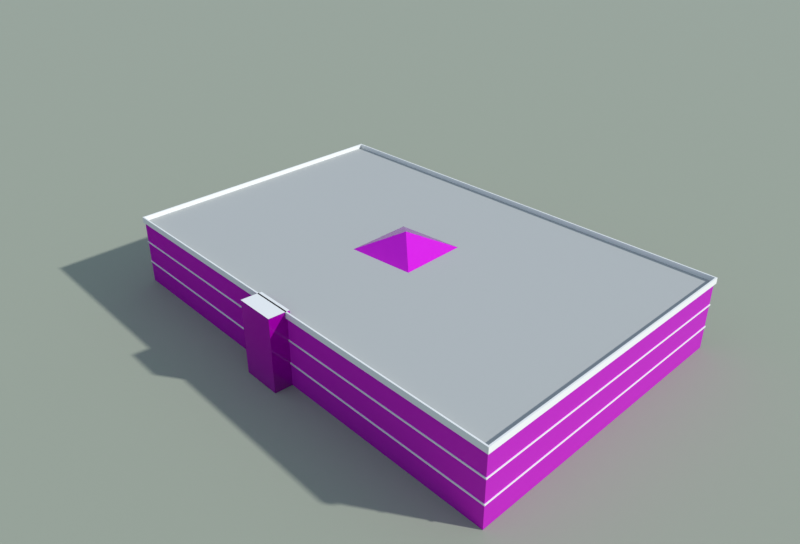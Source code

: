 # Source: zhongyuan_meishicheng.blend  (saved by Blender 5.1.30; exported with 4.5.12 LTS)
import bpy
from mathutils import Matrix  # noqa: F401  (used for matrix-valued properties, if any)

bpy.ops.wm.read_factory_settings(use_empty=True)
scene = bpy.context.scene
scene.name = 'Scene'

# ---- collections
col_x = bpy.data.collections.new('中苑美食城'); scene.collection.children.link(col_x)
col_preview = bpy.data.collections.new('_preview'); scene.collection.children.link(col_preview)

# ---- images (referenced by path relative to the original .blend; pixels are not part of the script)
import os
ASSET_DIR = os.environ.get("B2B_ASSET_DIR", "")  # directory of the original .blend (textures are referenced by path, not embedded)
HERE = os.path.dirname(os.path.abspath(__file__))  # packed textures are extracted next to this script under _unpacked/

def load_image(name, relpath, width, height, colorspace="sRGB"):
    """Load a texture the original file referenced (path relative to the .blend, or extracted next to this script)."""
    p = next((c for c in (os.path.join(HERE, relpath), os.path.join(ASSET_DIR, relpath)) if relpath and os.path.exists(c)), "")
    if p:
        img = bpy.data.images.load(p, check_existing=True)
        img.name = name
    else:  # same state as the original file: an image datablock whose file is absent (Cycles renders it pink)
        img = bpy.data.images.new(name, width, height)
        img.source = "FILE"
        img.filepath = "//" + (relpath or name)
    img.colorspace_settings.name = colorspace
    return img
img_red_brick_jpg = load_image('red_brick.jpg', 'textures/red_brick.jpg', 1024, 1024, 'sRGB')
img_red_brick_n_jpg = load_image('red_brick_n.jpg', 'textures/red_brick_n.jpg', 1024, 1024, 'Non-Color')
img_glass_blue_jpg = load_image('glass_blue.jpg', 'textures/glass_blue.jpg', 1024, 1024, 'sRGB')
img_glass_blue_n_jpg = load_image('glass_blue_n.jpg', 'textures/glass_blue_n.jpg', 1024, 1024, 'Non-Color')

# ---- materials (node trees are filled in below, after node groups)
mat_red_brick = bpy.data.materials.new('red_brick')
mat_red_brick.use_backface_culling = True
mat_red_brick.diffuse_color = (0.3278, 0.04374, 0.02519, 1.0)
mat_roof_flat = bpy.data.materials.new('roof_flat')
mat_roof_flat.use_backface_culling = True
mat_roof_flat.diffuse_color = (0.4851, 0.4969, 0.4735, 1.0)
mat_white = bpy.data.materials.new('white')
mat_white.use_backface_culling = True
mat_white.diffuse_color = (0.8879, 0.8879, 0.855, 1.0)
mat_glass_blue = bpy.data.materials.new('glass_blue')
mat_glass_blue.use_backface_culling = True
mat_glass_blue.diffuse_color = (0.1144, 0.2747, 0.5089, 1.0)
mat_ground = bpy.data.materials.new('ground')
mat_ground.use_backface_culling = True
mat_ground.diffuse_color = (0.3663, 0.3968, 0.305, 1.0)

# ---- material node trees
mat_red_brick.use_nodes = True; mat_red_brick.node_tree.nodes.clear()
_N = mat_red_brick.node_tree.nodes; _L = mat_red_brick.node_tree.links
n0 = _N.new('ShaderNodeBsdfPrincipled'); n0.name = 'Principled BSDF'; n0.location = (-200, 100)
n0.inputs[2].default_value = 0.85
n1 = _N.new('ShaderNodeOutputMaterial'); n1.name = 'Material Output'; n1.location = (200, 100)
n2 = _N.new('ShaderNodeTexImage'); n2.name = 'Image Texture'; n2.location = (-400, 200)
n2.image = img_red_brick_jpg
n3 = _N.new('ShaderNodeTexImage'); n3.name = 'Image Texture.001'; n3.location = (0, 0)
n3.image = img_red_brick_n_jpg
n4 = _N.new('ShaderNodeNormalMap'); n4.name = 'Normal Map'; n4.location = (0, 0)
_L.new(n0.outputs[0], n1.inputs[0])
_L.new(n2.outputs[0], n0.inputs[0])
_L.new(n3.outputs[0], n4.inputs[1])
_L.new(n4.outputs[0], n0.inputs[5])
n1.is_active_output = True
mat_roof_flat.use_nodes = True; mat_roof_flat.node_tree.nodes.clear()
_N = mat_roof_flat.node_tree.nodes; _L = mat_roof_flat.node_tree.links
n0 = _N.new('ShaderNodeBsdfPrincipled'); n0.name = 'Principled BSDF'; n0.location = (-200, 100)
n0.inputs[0].default_value = (0.4851, 0.4969, 0.4735, 1.0)
n0.inputs[2].default_value = 0.9
n1 = _N.new('ShaderNodeOutputMaterial'); n1.name = 'Material Output'; n1.location = (200, 100)
_L.new(n0.outputs[0], n1.inputs[0])
n1.is_active_output = True
mat_white.use_nodes = True; mat_white.node_tree.nodes.clear()
_N = mat_white.node_tree.nodes; _L = mat_white.node_tree.links
n0 = _N.new('ShaderNodeBsdfPrincipled'); n0.name = 'Principled BSDF'; n0.location = (-200, 100)
n0.inputs[0].default_value = (0.8879, 0.8879, 0.855, 1.0)
n0.inputs[2].default_value = 0.8
n1 = _N.new('ShaderNodeOutputMaterial'); n1.name = 'Material Output'; n1.location = (200, 100)
_L.new(n0.outputs[0], n1.inputs[0])
n1.is_active_output = True
mat_glass_blue.use_nodes = True; mat_glass_blue.node_tree.nodes.clear()
_N = mat_glass_blue.node_tree.nodes; _L = mat_glass_blue.node_tree.links
n0 = _N.new('ShaderNodeBsdfPrincipled'); n0.name = 'Principled BSDF'; n0.location = (-200, 100)
n0.inputs[1].default_value = 0.3
n0.inputs[2].default_value = 0.2
n1 = _N.new('ShaderNodeOutputMaterial'); n1.name = 'Material Output'; n1.location = (200, 100)
n2 = _N.new('ShaderNodeTexImage'); n2.name = 'Image Texture'; n2.location = (-400, 200)
n2.image = img_glass_blue_jpg
n3 = _N.new('ShaderNodeTexImage'); n3.name = 'Image Texture.001'; n3.location = (0, 0)
n3.image = img_glass_blue_n_jpg
n4 = _N.new('ShaderNodeNormalMap'); n4.name = 'Normal Map'; n4.location = (0, 0)
_L.new(n0.outputs[0], n1.inputs[0])
_L.new(n2.outputs[0], n0.inputs[0])
_L.new(n3.outputs[0], n4.inputs[1])
_L.new(n4.outputs[0], n0.inputs[5])
n1.is_active_output = True
mat_ground.use_nodes = True; mat_ground.node_tree.nodes.clear()
_N = mat_ground.node_tree.nodes; _L = mat_ground.node_tree.links
n0 = _N.new('ShaderNodeBsdfPrincipled'); n0.name = 'Principled BSDF'; n0.location = (-200, 100)
n0.inputs[0].default_value = (0.3663, 0.3968, 0.305, 1.0)
n0.inputs[2].default_value = 1.0
n1 = _N.new('ShaderNodeOutputMaterial'); n1.name = 'Material Output'; n1.location = (200, 100)
_L.new(n0.outputs[0], n1.inputs[0])
n1.is_active_output = True

# ---- world
world_sky = bpy.data.worlds.new('sky'); scene.world = world_sky
world_sky.use_nodes = True; world_sky.node_tree.nodes.clear()
_N = world_sky.node_tree.nodes; _L = world_sky.node_tree.links
n0 = _N.new('ShaderNodeBackground'); n0.name = 'Background'; n0.location = (-200, 100)
n0.inputs[0].default_value = (0.55, 0.7, 0.92, 1.0)
n0.inputs[1].default_value = 0.55
n1 = _N.new('ShaderNodeOutputWorld'); n1.name = 'World Output'; n1.location = (200, 100)
_L.new(n0.outputs[0], n1.inputs[0])
n1.is_active_output = True

# ---- cameras
cam_cam = bpy.data.cameras.new('cam')
cam_cam.clip_end = 1280.0
cam_cam.lens = 35.0

# ---- lights
light_sun = bpy.data.lights.new('sun', 'SUN')
light_sun.angle = 0.03491
light_sun.energy = 3.0

# ---- meshes
me_x = bpy.data.meshes.new('中苑美食城')
me_x.from_pydata([(-24.92, -42.86, 0.0), (27.78, -38.3, 0.0), (27.78, -38.3, 11.6), (-24.92, -42.86, 11.6), (24.61, 43.94, 0.0), (24.61, 43.94, 11.6), (-27.92, 37.23, 0.0), (-27.92, 37.23, 11.6), (-25.02, -42.97, 3.757), (27.88, -38.4, 3.757), (27.88, -38.4, 3.977), (-25.02, -42.97, 3.977), (24.7, 44.05, 3.757), (24.7, 44.05, 3.977), (-28.03, 37.31, 3.757), (-28.03, 37.31, 3.977), (27.78, -38.3, 3.977), (-24.92, -42.86, 3.977), (24.61, 43.94, 3.977), (-27.92, 37.23, 3.977), (-24.92, -42.86, 3.757), (27.78, -38.3, 3.757), (24.61, 43.94, 3.757), (-27.92, 37.23, 3.757), (-25.02, -42.97, 7.623), (27.88, -38.4, 7.623), (27.88, -38.4, 7.843), (-25.02, -42.97, 7.843), (24.7, 44.05, 7.623), (24.7, 44.05, 7.843), (-28.03, 37.31, 7.623), (-28.03, 37.31, 7.843), (27.78, -38.3, 7.843), (-24.92, -42.86, 7.843), (24.61, 43.94, 7.843), (-27.92, 37.23, 7.843), (-24.92, -42.86, 7.623), (27.78, -38.3, 7.623), (24.61, 43.94, 7.623), (-27.92, 37.23, 7.623), (-25.16, -43.14, 11.4), (28.03, -38.53, 11.4), (28.03, -38.53, 12.4), (-25.16, -43.14, 12.4), (27.78, -38.3, 11.41), (-24.92, -42.86, 11.41), (-24.92, -42.86, 12.4), (27.78, -38.3, 12.4), (24.84, 44.22, 11.4), (24.84, 44.22, 12.4), (24.61, 43.94, 11.41), (24.61, 43.94, 12.4), (-28.18, 37.45, 11.4), (-28.18, 37.45, 12.4), (-27.92, 37.23, 11.41), (-27.92, 37.23, 12.4), (-6.71, 5.194, 11.6), (-5.194, -6.71, 11.6), (0.0, 0.0, 14.6), (6.71, -5.194, 11.6), (5.194, 6.71, 11.6), (-26.08, 1.333, 0.0), (-29.58, 1.202, 0.0), (-29.58, 1.202, 12.4), (-26.08, 1.333, 12.4), (-29.32, -5.793, 0.0), (-29.32, -5.793, 12.4), (-25.82, -5.662, 0.0), (-25.82, -5.662, 12.4)], [], [(0, 1, 2, 3), (1, 4, 5, 2), (4, 6, 7, 5), (6, 0, 3, 7), (3, 2, 5, 7), (8, 9, 10, 11), (9, 12, 13, 10), (12, 14, 15, 13), (14, 8, 11, 15), (11, 10, 16, 17), (10, 13, 18, 16), (13, 15, 19, 18), (15, 11, 17, 19), (8, 20, 21, 9), (9, 21, 22, 12), (12, 22, 23, 14), (14, 23, 20, 8), (24, 25, 26, 27), (25, 28, 29, 26), (28, 30, 31, 29), (30, 24, 27, 31), (27, 26, 32, 33), (26, 29, 34, 32), (29, 31, 35, 34), (31, 27, 33, 35), (24, 36, 37, 25), (25, 37, 38, 28), (28, 38, 39, 30), (30, 39, 36, 24), (40, 41, 42, 43), (44, 45, 46, 47), (41, 48, 49, 42), (50, 44, 47, 51), (48, 52, 53, 49), (54, 50, 51, 55), (52, 40, 43, 53), (45, 54, 55, 46), (43, 42, 47, 46), (42, 49, 51, 47), (49, 53, 55, 51), (53, 43, 46, 55), (56, 57, 58), (57, 59, 58), (59, 60, 58), (60, 56, 58), (61, 62, 63, 64), (62, 65, 66, 63), (65, 67, 68, 66), (67, 61, 64, 68), (64, 63, 66, 68)])
me_x.polygons.foreach_set('material_index', [0, 0, 0, 0, 1, 2, 2, 2, 2, 2, 2, 2, 2, 2, 2, 2, 2, 2, 2, 2, 2, 2, 2, 2, 2, 2, 2, 2, 2, 2, 2, 2, 2, 2, 2, 2, 2, 2, 2, 2, 2, 3, 3, 3, 3, 3, 3, 3, 3, 2])
_uv = me_x.uv_layers.new(name='UVMap')
_uv.uv.foreach_set('vector', [0.0, 0.0, 15.0, 0.0, 15.0, 3.0, 0.0, 3.0, 0.0, 0.0, 23.0, 0.0, 23.0, 3.0, 0.0, 3.0, 0.0, 0.0, 15.0, 0.0, 15.0, 3.0, 0.0, 3.0, 0.0, 0.0, 22.0, 0.0, 22.0, 3.0, 0.0, 3.0, 79.64, 29.83, 92.81, 30.97, 92.02, 51.53, 78.89, 49.85, 0.0, 3.757, 13.0, 3.757, 13.0, 3.977, 0.0, 3.977, 0.0, 3.757, 21.0, 3.757, 21.0, 3.977, 0.0, 3.977, 0.0, 3.757, 13.0, 3.757, 13.0, 3.977, 0.0, 3.977, 0.0, 3.757, 20.0, 3.757, 20.0, 3.977, 0.0, 3.977, 0.0, 0.0, 26.55, 0.0, 26.5, 0.05, 0.05251, 0.05, 0.0, 0.0, 41.25, 2.22e-16, 41.2, 0.05, 0.04767, 0.05, 0.0, 0.0, 26.58, 4.441e-16, 26.53, 0.05, 0.05463, 0.05, 0.0, 0.0, 40.17, 0.0, 40.12, 0.05, 0.04571, 0.05, 0.0, 0.0, 0.0, 0.0, 0.0, 0.0, 0.0, 0.0, 0.0, 0.0, 0.0, 0.0, 0.0, 0.0, 0.0, 0.0, 0.0, 0.0, 0.0, 0.0, 0.0, 0.0, 0.0, 0.0, 0.0, 0.0, 0.0, 0.0, 0.0, 0.0, 0.0, 0.0, 0.0, 7.623, 13.0, 7.623, 13.0, 7.843, 0.0, 7.843, 0.0, 7.623, 21.0, 7.623, 21.0, 7.843, 0.0, 7.843, 0.0, 7.623, 13.0, 7.623, 13.0, 7.843, 0.0, 7.843, 0.0, 7.623, 20.0, 7.623, 20.0, 7.843, 0.0, 7.843, 0.0, 0.0, 26.55, 0.0, 26.5, 0.05, 0.05251, 0.05, 0.0, 0.0, 41.25, 2.22e-16, 41.2, 0.05, 0.04767, 0.05, 0.0, 0.0, 26.58, 4.441e-16, 26.53, 0.05, 0.05463, 0.05, 0.0, 0.0, 40.17, 0.0, 40.12, 0.05, 0.04571, 0.05, 0.0, 0.0, 0.0, 0.0, 0.0, 0.0, 0.0, 0.0, 0.0, 0.0, 0.0, 0.0, 0.0, 0.0, 0.0, 0.0, 0.0, 0.0, 0.0, 0.0, 0.0, 0.0, 0.0, 0.0, 0.0, 0.0, 0.0, 0.0, 0.0, 0.0, 0.0, 0.0, 0.0, 2.85, 13.0, 2.85, 13.0, 3.1, 0.0, 3.1, 0.0, 2.852, 13.0, 2.852, 13.0, 3.1, 0.0, 3.1, 0.0, 2.85, 21.0, 2.85, 21.0, 3.1, 0.0, 3.1, 0.0, 2.852, 21.0, 2.852, 21.0, 3.1, 0.0, 3.1, 0.0, 2.85, 13.0, 2.85, 13.0, 3.1, 0.0, 3.1, 0.0, 2.852, 13.0, 2.852, 13.0, 3.1, 0.0, 3.1, 0.0, 2.85, 20.0, 2.85, 20.0, 3.1, 0.0, 3.1, 0.0, 2.852, 20.0, 2.852, 20.0, 3.1, 0.0, 3.1, 0.0, 0.0, 26.7, 4.441e-16, 26.58, 0.125, 0.1313, 0.125, 0.0, 0.0, 41.41, 0.0, 41.27, 0.125, 0.1192, 0.125, 0.0, 0.0, 26.73, 4.441e-16, 26.61, 0.125, 0.1366, 0.125, 0.0, 0.0, 40.32, 0.0, 40.19, 0.125, 0.1143, 0.125, 0.0, 0.0, 6.0, 0.0, 3.0, 3.354, 0.0, 0.0, 6.0, 0.0, 3.0, 3.354, 0.0, 0.0, 6.0, 0.0, 3.0, 3.354, 0.0, 0.0, 6.0, 0.0, 3.0, 3.354, 0.0, 0.0, 1.0, 0.0, 1.0, 3.647, 0.0, 3.647, 0.0, 0.0, 2.0, 0.0, 2.0, 3.647, 0.0, 3.647, 0.0, 0.0, 1.0, 0.0, 1.0, 3.647, 0.0, 3.647, 0.0, 0.0, 2.0, 0.0, 2.0, 3.647, 0.0, 3.647, 79.35, 40.88, 78.47, 40.85, 78.54, 39.1, 79.41, 39.13])
me_x.materials.append(mat_red_brick)
me_x.materials.append(mat_roof_flat)
me_x.materials.append(mat_white)
me_x.materials.append(mat_glass_blue)
me_x.update()
me_ground = bpy.data.meshes.new('ground')
me_ground.from_pydata([(-422.6, -422.6, -0.02), (422.6, -422.6, -0.02), (422.6, 422.6, -0.02), (-422.6, 422.6, -0.02)], [], [(0, 1, 2, 3)])
me_ground.materials.append(mat_ground)
me_ground.update()

# ---- objects
ob_x = bpy.data.objects.new('中苑美食城', me_x)
ob_ground = bpy.data.objects.new('ground', me_ground)
ob_sun = bpy.data.objects.new('sun', light_sun)
ob_cam = bpy.data.objects.new('cam', cam_cam)

# ---- transforms, parenting, visibility, modifiers, constraints
ob_x.location = (0.0, 0.0, 0.0)
ob_ground.location = (0.0, 0.0, 0.0)
ob_sun.location = (0.0, 0.0, 0.0)
ob_sun.rotation_euler = (0.9979, -2.345e-08, 0.6327)
ob_cam.location = (-73.43, -86.05, 67.4)
ob_cam.rotation_euler = (1.082, -3.446e-08, -0.6981)

# ---- collection membership
col_x.objects.link(ob_x)
col_preview.objects.link(ob_ground)
col_preview.objects.link(ob_sun)
col_preview.objects.link(ob_cam)

# ---- scene / render settings (as saved in the file)
scene.camera = ob_cam
scene.frame_start = 1; scene.frame_end = 250; scene.frame_set(1)
scene.render.engine = 'BLENDER_EEVEE_NEXT'
scene.render.image_settings.file_format = 'JPEG'
scene.render.image_settings.color_mode = 'RGB'
scene.render.image_settings.quality = 88
scene.render.resolution_x = 1000
scene.render.resolution_y = 680
scene.render.bake_bias = 0.0
scene.render.bake_samples = 0
scene.cycles.sampling_pattern = 'TABULATED_SOBOL'
scene.eevee.taa_render_samples = 32
scene.eevee.use_volume_custom_range = False
scene.view_settings.view_transform = 'Standard'
bpy.context.view_layer.update()
